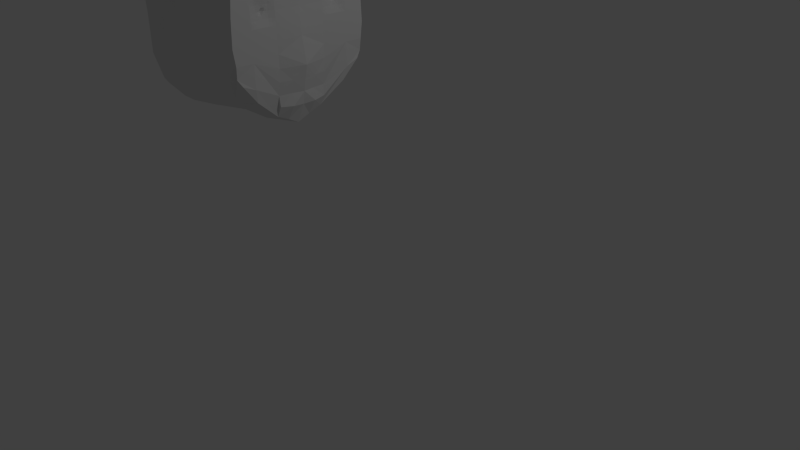 # Source: Head2.blend  (saved by Blender 2.67.0; exported with 4.5.12 LTS)
import bpy
from mathutils import Matrix  # noqa: F401  (used for matrix-valued properties, if any)

bpy.ops.wm.read_factory_settings(use_empty=True)
scene = bpy.context.scene
scene.name = 'Scene'

# ---- collections
col_collection_1 = bpy.data.collections.new('Collection 1'); scene.collection.children.link(col_collection_1)

# ---- materials (node trees are filled in below, after node groups)
mat_material = bpy.data.materials.new('Material')
mat_material.alpha_threshold = 0.0
mat_material.use_transparent_shadow = False
mat_material.roughness = 0.5
mat_material.line_color = (0.0, 0.0, 0.0, 1.0)

# ---- material node trees

# ---- world
world_world = bpy.data.worlds.new('World'); scene.world = world_world
world_world.color = (0.05088, 0.05088, 0.05088)
world_world.use_sun_shadow = False
world_world.sun_shadow_jitter_overblur = 0.0
world_world.cycles.sampling_method = 'MANUAL'
world_world.cycles.sample_map_resolution = 256

# ---- cameras
cam_camera = bpy.data.cameras.new('Camera')
cam_camera.clip_end = 100.0
cam_camera.lens = 35.0
cam_camera.sensor_width = 32.0
cam_camera.sensor_height = 18.0
cam_camera.ortho_scale = 7.314
cam_camera.dof.focus_distance = 0.0
cam_camera.dof.aperture_fstop = 128.0

# ---- lights
light_lamp = bpy.data.lights.new('Lamp', 'POINT')
light_lamp.transmission_factor = 0.0
light_lamp.cutoff_distance = 30.0
light_lamp.energy = 100.0
light_lamp.shadow_buffer_clip_start = 1.001
light_lamp.shadow_soft_size = 0.1
light_lamp.shadow_maximum_resolution = 0.006
light_lamp.use_absolute_resolution = True
light_lamp.cycles.use_multiple_importance_sampling = False

# ---- meshes
me_cube = bpy.data.meshes.new('Cube')
me_cube.from_pydata([(0.577, 0.8352, -0.439), (-1.075, 0.8957, -0.6538), (0.577, 0.7703, 0.8812), (-1.067, 0.6797, 0.9708), (0.5378, 0.6315, -0.6804), (0.4589, 0.3168, -0.9413), (0.2437, 0.6675, -0.7436), (-0.08964, 0.623, -0.8132), (-0.423, 0.591, -0.9353), (-0.73, 0.7206, -0.9141), (-1.042, 0.8709, -0.7249), (0.561, 0.8947, -0.3511), (0.5774, 0.9002, -0.2048), (0.577, 0.928, 2.98e-08), (0.577, 0.9142, 0.3333), (0.577, 0.8816, 0.6667), (-1.179, 0.3334, -1.0), (-1.11, 0.6668, -0.8685), (-1.085, 0.9281, -0.5052), (-1.076, 0.9947, -0.3333), (-1.09, 0.9929, 2.98e-08), (-1.078, 0.9922, 0.3333), (-1.089, 0.9232, 0.6667), (0.577, 0.6668, 0.9302), (0.577, 0.3334, 0.9826), (0.2437, 0.9222, 0.9333), (-0.08964, 0.9602, 0.9595), (-0.423, 0.9255, 0.9666), (-0.7563, 0.8723, 0.9759), (-1.063, 0.661, 0.9765), (-1.095, 0.3334, 1.0), (-1.09, 0.6668, 1.0), (0.2437, 0.6668, -0.7228), (-0.0894, 0.3473, -0.9788), (-0.423, 0.5688, -0.9424), (-0.7563, 0.6031, -0.9689), (-1.043, 0.6668, -0.9427), (0.2437, 0.3334, -1.0), (-0.08964, 0.3334, -1.0), (-0.423, 0.3334, -1.0), (-0.7563, 0.3334, -1.0), (-1.09, 0.3334, -1.0), (0.2437, 0.6668, 0.9724), (0.2437, 0.3334, 1.0), (-0.08964, 0.6668, 0.9914), (-0.08964, 0.3334, 1.0), (-0.423, 0.6668, 1.0), (-0.423, 0.3334, 1.0), (-0.7563, 0.6668, 1.0), (-0.7563, 0.3334, 1.0), (-1.09, 0.6668, 1.0), (-1.09, 0.3334, 1.0), (0.577, 0.6668, -0.5088), (0.5289, 0.3279, -0.6666), (0.577, 0.6668, -0.2052), (0.5777, 0.3279, -0.3333), (0.577, 0.6668, 2.98e-08), (0.577, 0.3334, 2.98e-08), (0.577, 0.6668, 0.3333), (0.5708, 0.3334, 0.3333), (0.5841, 0.6668, 0.6667), (0.6001, 0.3363, 0.6667), (-1.394, 0.3334, -0.6667), (-1.329, 0.6668, -0.6667), (-1.423, 0.3334, -0.3333), (-1.423, 0.6668, -0.3333), (-1.423, 0.3334, 2.98e-08), (-1.423, 0.6668, 2.98e-08), (-1.423, 0.3334, 0.3333), (-1.423, 0.6668, 0.3333), (-1.423, 0.3334, 0.6667), (-1.423, 0.6668, 0.6667), (0.2437, 1.0, 0.6667), (-0.08964, 1.0, 0.6667), (-0.423, 1.0, 0.6667), (-0.7563, 1.0, 0.6667), (-1.09, 0.9309, 0.6667), (0.2437, 1.0, 0.3333), (-0.08964, 1.0, 0.3333), (-0.423, 1.0, 0.3333), (-0.8827, 1.131, 0.5224), (-1.09, 1.0, 0.3333), (0.2437, 1.0, 2.98e-08), (-0.08964, 1.0, 2.98e-08), (-0.423, 1.0, 2.98e-08), (-0.7563, 1.0, 2.98e-08), (-1.09, 1.0, 2.98e-08), (0.2437, 0.9645, -0.3057), (-0.08964, 0.9848, -0.3333), (-0.423, 1.0, -0.3333), (-0.7563, 1.0, -0.3333), (-1.09, 1.0, -0.3333), (0.2437, 0.7461, -0.6667), (-0.08964, 0.8174, -0.6667), (-0.423, 0.8648, -0.6667), (-0.7563, 0.9039, -0.6667), (-1.09, 0.8971, -0.6667), (0.577, 0.5001, 2.98e-08), (0.5886, 0.1668, 2.98e-08), (0.5101, 0.5, 0.3392), (0.5739, 0.1668, 0.3333), (0.5952, 0.5001, 0.6667), (0.577, 0.1668, 0.6667), (0.577, 0.6668, 0.1667), (0.5739, 0.3334, 0.1667), (0.577, 0.6668, 0.5), (0.5739, 0.3334, 0.5), (0.5755, 0.5001, 0.1667), (0.5812, 0.1668, 0.1667), (0.5755, 0.5001, 0.5), (0.5755, 0.1668, 0.5), (0.5524, 0.5834, 0.3363), (0.577, 0.6668, 0.4167), (0.5724, 0.3334, 0.4167), (0.5492, 0.4167, 0.3392), (0.577, 0.6668, 0.25), (0.5724, 0.3334, 0.25), (0.5747, 0.4168, 0.1667), (0.5763, 0.5834, 0.1667), (0.5515, 0.5, 0.2559), (0.5747, 0.4168, 0.5), (0.5763, 0.5834, 0.5), (0.5517, 0.5, 0.4196), (0.5548, 0.4167, 0.2559), (0.5573, 0.5834, 0.25), (0.5549, 0.4168, 0.4167), (0.5573, 0.5834, 0.4196), (0.4434, 0.1557, -1.014), (0.5557, 0.1446, -0.6639), (0.6194, 0.1612, -0.3333), (0.539, 0.3223, -0.8024), (0.5626, 0.3279, -0.5), (0.5765, 0.1584, -0.8179), (0.591, 0.1612, -0.5), (0.5424, 0.5, 0.3794), (0.5428, 0.5417, 0.3377), (0.5411, 0.4584, 0.3392), (0.5423, 0.5, 0.2975), (0.5531, 0.4584, 0.2559), (0.552, 0.4167, 0.2975), (0.5544, 0.5417, 0.2529), (0.5549, 0.5834, 0.2931), (0.5533, 0.4584, 0.4181), (0.5521, 0.4167, 0.3779), (0.5545, 0.5417, 0.4196), (0.5549, 0.5834, 0.3779), (0.5486, 0.5417, 0.2953), (0.5471, 0.4584, 0.2975), (0.5472, 0.4584, 0.3787), (0.5486, 0.5417, 0.3787), (0.5647, 0.6251, 0.3348), (0.577, 0.6668, 0.375), (0.5716, 0.3334, 0.375), (0.56, 0.3751, 0.3363), (0.577, 0.6668, 0.2917), (0.5716, 0.3334, 0.2917), (0.5743, 0.3751, 0.1667), (0.5766, 0.6251, 0.1667), (0.5635, 0.5001, 0.2113), (0.5743, 0.3751, 0.5), (0.5766, 0.6251, 0.5), (0.577, 0.6668, 0.4583), (0.5732, 0.3334, 0.4583), (0.577, 0.6668, 0.2083), (0.5732, 0.3334, 0.2083), (0.5751, 0.4584, 0.1667), (0.5759, 0.5418, 0.1667), (0.5751, 0.4584, 0.5), (0.5759, 0.5418, 0.5), (0.5636, 0.5001, 0.4598), (0.5636, 0.3751, 0.2529), (0.5523, 0.4792, 0.2559), (0.5647, 0.4167, 0.2113), (0.5534, 0.4167, 0.2767), (0.5529, 0.5209, 0.2544), (0.5671, 0.6251, 0.25), (0.5668, 0.5834, 0.2083), (0.5561, 0.5834, 0.2716), (0.5637, 0.3751, 0.4167), (0.5525, 0.4792, 0.4189), (0.5506, 0.4167, 0.3586), (0.5648, 0.4168, 0.4583), (0.5531, 0.5209, 0.4196), (0.5671, 0.6251, 0.4181), (0.5536, 0.5834, 0.3571), (0.5668, 0.5834, 0.4598), (0.5539, 0.4375, 0.2559), (0.5506, 0.4167, 0.3184), (0.5558, 0.5626, 0.2515), (0.5536, 0.5834, 0.3147), (0.5541, 0.4376, 0.4174), (0.5535, 0.4167, 0.3973), (0.5559, 0.5625, 0.4196), (0.5561, 0.5834, 0.3988), (0.569, 0.3751, 0.4583), (0.5689, 0.3751, 0.2098), (0.5719, 0.6251, 0.2083), (0.5719, 0.6251, 0.4591), (0.5709, 0.6459, 0.3341), (0.577, 0.6668, 0.3542), (0.577, 0.6668, 0.3125), (0.5721, 0.6459, 0.25), (0.5567, 0.5834, 0.2608), (0.5721, 0.6459, 0.4174), (0.553, 0.5834, 0.3467), (0.553, 0.5834, 0.3255), (0.5567, 0.5834, 0.4092), (0.5586, 0.6042, 0.3355), (0.577, 0.6668, 0.3958), (0.577, 0.6668, 0.2708), (0.5622, 0.6043, 0.25), (0.5555, 0.5834, 0.2823), (0.5622, 0.6042, 0.4189), (0.5543, 0.5834, 0.3675), (0.5543, 0.5834, 0.3039), (0.5555, 0.5834, 0.3883), (0.5753, 0.4793, 0.5), (0.5757, 0.5209, 0.5), (0.5695, 0.5001, 0.4799), (0.5521, 0.4896, 0.4192), (0.5599, 0.4168, 0.4375), (0.5524, 0.5104, 0.4196), (0.562, 0.5834, 0.4397), (0.5545, 0.4272, 0.417), (0.5566, 0.5729, 0.4196), (0.5749, 0.4376, 0.5), (0.5761, 0.5626, 0.5), (0.5576, 0.5, 0.4397), (0.5529, 0.4688, 0.4185), (0.5698, 0.4168, 0.4792), (0.5538, 0.5313, 0.4196), (0.5715, 0.5834, 0.4799), (0.5537, 0.448, 0.4178), (0.5552, 0.5521, 0.4196), (0.5986, 0.2445, -0.3333), (0.5828, 0.2501, 2.98e-08), (0.5774, 0.3306, -0.1666), (0.5943, 0.08342, 2.98e-08), (0.6403, 0.08065, -0.3333), (0.6052, 0.08065, -0.5), (0.6052, 0.1612, -0.4166), (0.6228, 0.08065, -0.4166), (-0.5896, 1.045, 0.6667), (-0.923, 1.0, 0.6667), (-0.6294, 1.105, 0.4722), (-0.9862, 1.065, 0.4127), (-0.5896, 1.0, 2.98e-08), (-0.923, 1.0, 2.98e-08), (-0.423, 1.0, 0.5), (-0.8195, 1.05, 0.5794), (-1.09, 1.0, 0.5), (-0.423, 1.0, 0.1667), (-0.8195, 1.108, 0.2461), (-1.09, 1.0, 0.1667), (-0.618, 1.07, 0.5397), (-0.9546, 1.031, 0.5397), (-0.642, 1.033, 0.197), (-0.9546, 1.048, 0.2064), (-1.078, 0.8015, 0.8188), (-1.078, 0.6732, 0.9854), (-1.092, 0.9614, -0.4193), (-1.083, 0.9938, -0.1667), (-1.084, 0.9925, 0.1667), (-1.084, 0.9577, 0.5), (-1.334, 0.7974, -0.5859), (-1.238, 0.8951, -0.3333), (-1.254, 0.8942, 2.98e-08), (-1.248, 0.8938, 0.3333), (-1.228, 0.795, 0.6667), (-1.416, 0.6668, -0.5), (-1.423, 0.6668, -0.1667), (-1.423, 0.6668, 0.1667), (-1.423, 0.6668, 0.5), (-1.256, 0.6668, 0.8333), (-1.167, 0.7341, 0.826), (-1.292, 0.8141, -0.4596), (-1.25, 0.8946, -0.1667), (-1.27, 0.894, 0.1667), (-1.251, 0.8766, 0.5), (-0.6525, -0.8956, -0.6538), (0.4218, 8.531e-05, -1.094), (-0.307, -0.7205, -0.9141), (-0.6189, -0.8708, -0.7249), (-1.236, 8.531e-05, -1.0), (-0.6868, -0.6667, -0.8685), (-0.6623, -0.928, -0.5052), (-0.653, -0.9946, -0.3333), (0.577, 8.584e-05, 1.0), (-1.093, 8.531e-05, 1.0), (-0.6721, -0.3333, 1.0), (-0.6665, -0.6667, 1.0), (-0.3333, -0.603, -0.9689), (-0.6204, -0.6667, -0.9427), (0.2437, 8.531e-05, -1.0), (-0.08964, 8.525e-05, -1.0), (-0.423, 8.519e-05, -1.0), (-0.7563, 8.513e-05, -1.0), (-1.09, 8.507e-05, -1.0), (0.2437, 8.572e-05, 1.0), (-0.08964, 8.572e-05, 1.0), (-0.423, 8.56e-05, 1.0), (-0.7563, 8.542e-05, 1.0), (-0.6667, -0.6667, 1.0), (-0.6667, -0.3333, 1.0), (-1.09, 8.531e-05, 1.0), (0.5835, 8.531e-05, -0.6666), (0.6611, 8.531e-05, -0.3333), (0.6001, 8.531e-05, 2.98e-08), (0.577, 8.572e-05, 0.3333), (0.577, 8.584e-05, 0.6667), (-1.396, 8.531e-05, -0.6667), (-0.9712, -0.3333, -0.6667), (-0.9062, -0.6667, -0.6667), (-1.423, 8.501e-05, -0.3333), (-1.423, 8.501e-05, 2.98e-08), (-1.423, 8.507e-05, 0.3333), (-1.423, 8.513e-05, 0.6667), (-0.6667, -1.0, -0.3333), (-0.3333, -0.9039, -0.6667), (-0.6667, -0.897, -0.6667), (0.5886, 8.548e-05, 0.1667), (0.577, 8.578e-05, 0.5), (0.5508, 8.531e-05, -0.8333), (0.6194, 8.531e-05, -0.5), (0.6306, 8.531e-05, -0.1666), (0.6403, 8.531e-05, -0.4166), (-0.6691, -0.9613, -0.4193), (-0.911, -0.7973, -0.5859), (-0.9933, -0.6667, -0.5), (-0.8687, -0.814, -0.4596)], [(290, 302), (289, 303)], [(274, 259, 3, 258), (96, 10, 1, 18), (10, 36, 17, 1), (36, 41, 16, 17), (41, 297, 283, 16), (0, 4, 32, 6), (6, 32, 33, 7), (7, 33, 34, 8), (8, 34, 35, 9), (9, 35, 36, 10), (4, 5, 37, 32), (32, 37, 38, 33), (33, 38, 39, 34), (34, 39, 40, 35), (35, 40, 41, 36), (5, 127, 280, 293, 37), (37, 293, 294, 38), (38, 294, 295, 39), (39, 295, 296, 40), (40, 296, 297, 41), (2, 25, 42, 23), (23, 42, 43, 24), (24, 43, 298, 287), (25, 26, 44, 42), (42, 44, 45, 43), (43, 45, 299, 298), (26, 27, 46, 44), (44, 46, 47, 45), (45, 47, 300, 299), (27, 28, 48, 46), (46, 48, 49, 47), (47, 49, 301, 300), (28, 29, 50, 48), (48, 50, 51, 49), (49, 51, 304, 301), (29, 3, 259, 31, 50), (50, 31, 30, 51), (51, 30, 288, 304), (0, 11, 52, 4), (4, 52, 53, 130, 5), (132, 128, 305, 322), (11, 12, 54, 52), (52, 54, 55, 131, 53), (241, 238, 306, 325), (12, 13, 56, 54), (54, 56, 97, 57, 236, 55), (55, 236, 57, 235, 98, 237, 307, 324, 306, 238, 129, 234), (13, 14, 58, 200, 154, 209, 115, 163, 103, 56), (123, 173, 139, 187, 114, 153, 59, 155, 116, 170), (108, 100, 308, 320), (14, 15, 60, 105, 161, 112, 208, 151, 199, 58), (109, 101, 61, 106, 159, 120, 225, 167, 216), (110, 102, 309, 321), (15, 2, 23, 60), (60, 23, 24, 61, 101), (61, 24, 287, 309, 102), (17, 63, 264, 18, 1), (275, 265, 19, 260), (276, 266, 20, 261), (277, 267, 21, 262), (278, 268, 22, 263), (283, 310, 62, 16), (16, 62, 63, 17), (310, 313, 64, 62), (62, 64, 65, 269, 63), (313, 314, 66, 64), (64, 66, 67, 270, 65), (314, 315, 68, 66), (66, 68, 69, 271, 67), (315, 316, 70, 68), (68, 70, 71, 272, 69), (316, 288, 30, 70), (70, 30, 31, 273, 71), (29, 76, 22, 258, 3), (76, 250, 81, 21, 263, 22), (81, 253, 86, 20, 262, 21), (86, 91, 19, 261, 20), (91, 96, 18, 260, 19), (2, 15, 72, 25), (25, 72, 73, 26), (26, 73, 74, 27), (27, 74, 242, 75, 28), (28, 75, 243, 76, 29), (15, 14, 77, 72), (72, 77, 78, 73), (73, 78, 79, 248, 74), (254, 244, 80, 249), (255, 245, 81, 250), (14, 13, 82, 77), (77, 82, 83, 78), (78, 83, 84, 251, 79), (256, 246, 85, 252), (257, 247, 86, 253), (13, 12, 87, 82), (82, 87, 88, 83), (83, 88, 89, 84), (84, 89, 90, 85, 246), (85, 90, 91, 86, 247), (12, 11, 92, 87), (87, 92, 93, 88), (88, 93, 94, 89), (89, 94, 95, 90), (90, 95, 96, 91), (11, 0, 6, 92), (92, 6, 7, 93), (93, 7, 8, 94), (94, 8, 9, 95), (95, 9, 10, 96), (97, 107, 165, 117, 156, 104, 57), (56, 103, 157, 118, 166, 107, 97), (146, 135, 99, 137), (98, 108, 320, 307, 237), (57, 104, 108, 98, 235), (104, 164, 116, 155, 59, 100, 108), (194, 159, 106, 162), (126, 222, 185, 231, 121, 226, 168, 217, 109, 218, 169, 227, 122, 221, 182, 230, 144, 233, 192, 224), (105, 60, 101, 109, 217, 168, 226, 121, 160), (100, 110, 321, 308), (59, 152, 113, 162, 106, 110, 100), (106, 61, 102, 110), (195, 170, 116, 164), (107, 158, 119, 171, 138, 186, 123, 172, 117, 165), (147, 136, 114, 187, 139), (118, 176, 124, 188, 140, 174, 119, 158, 107, 166), (196, 175, 210, 124, 176), (115, 209, 154, 200, 58, 198, 150, 207, 111, 205, 189, 214, 141, 211, 177, 202, 124, 210, 175, 201), (114, 180, 143, 191, 125, 178, 113, 152, 59, 153), (191, 190, 223, 125), (122, 227, 169, 218, 109, 216, 167, 225, 120, 229, 181, 220, 125, 223, 190, 232, 142, 228, 179, 219), (149, 144, 230, 182, 221, 122, 134), (58, 199, 151, 208, 112, 203, 183, 212, 126, 206, 193, 215, 145, 213, 184, 204, 111, 207, 150, 198), (197, 160, 121, 231, 185), (127, 132, 322, 280), (5, 130, 132, 127), (130, 53, 128, 132), (128, 133, 239, 323, 305), (53, 131, 133, 128), (240, 234, 129), (140, 146, 137, 119, 174), (177, 211, 141, 146, 140, 188), (141, 214, 189, 205, 111, 135, 146), (186, 173, 123), (119, 137, 147, 138, 171), (137, 99, 136, 147), (136, 148, 143, 180, 114), (99, 134, 148, 136), (134, 122, 219, 179, 228, 142, 148), (135, 149, 134, 99), (111, 204, 184, 213, 145, 149, 135), (193, 206, 126, 224, 192), (178, 194, 162, 113), (125, 220, 181, 194, 178), (181, 229, 120, 159, 194), (156, 195, 164, 104), (117, 172, 195, 156), (172, 123, 170, 195), (157, 196, 176, 118), (103, 163, 196, 157), (163, 115, 201, 175, 196), (148, 142, 232, 190, 191, 143), (183, 197, 185, 222, 126, 212), (112, 161, 197, 183, 203), (161, 105, 160, 197), (124, 202, 177, 188), (138, 147, 139, 173, 186), (145, 215, 193, 192, 233, 144, 149), (239, 241, 325, 323), (133, 240, 241, 239), (240, 129, 238, 241), (131, 55, 234, 240, 133), (242, 254, 249, 75), (74, 248, 254, 242), (248, 79, 244, 254), (243, 255, 250, 76), (75, 249, 255, 243), (249, 80, 245, 255), (244, 256, 252, 80), (79, 251, 256, 244), (251, 84, 246, 256), (245, 257, 253, 81), (80, 252, 257, 245), (252, 85, 247, 257), (268, 274, 258, 22), (71, 273, 274, 268), (273, 31, 259, 274), (264, 275, 260, 18), (63, 269, 275, 264), (269, 65, 265, 275), (265, 276, 261, 19), (65, 270, 276, 265), (270, 67, 266, 276), (266, 277, 262, 20), (67, 271, 277, 266), (271, 69, 267, 277), (267, 278, 263, 21), (69, 272, 278, 267), (272, 71, 268, 278)])
me_cube.materials.append(mat_material)
me_cube.use_remesh_preserve_volume = False
me_cube.use_remesh_preserve_attributes = False
me_cube.use_mirror_vertex_groups = False
me_cube.update()

# ---- objects
ob_cube = bpy.data.objects.new('Cube', me_cube)
ob_lamp = bpy.data.objects.new('Lamp', light_lamp)
ob_camera = bpy.data.objects.new('Camera', cam_camera)

# ---- transforms, parenting, visibility, modifiers, constraints
ob_cube.location = (-1.134, -0.5309, 2.841)
ob_cube.lock_rotations_4d = False
ob_cube.empty_display_type = 'ARROWS'
ob_cube.lineart.crease_threshold = 0.0
_m = ob_cube.modifiers.new('Softbody', 'SOFT_BODY')
_m = ob_cube.modifiers.new('Mirror', 'MIRROR')
_m.use_axis = (False, True, False)
ob_lamp.location = (4.076, 1.005, 5.904)
ob_lamp.rotation_euler = (0.6503, 0.05522, 1.866)
ob_lamp.lock_rotations_4d = False
ob_lamp.empty_display_type = 'ARROWS'
ob_lamp.color = (0.0, 0.0, 0.0, 0.0)
ob_lamp.hide_viewport = True
ob_lamp.lineart.crease_threshold = 0.0
ob_camera.location = (7.481, -6.508, 5.344)
ob_camera.rotation_euler = (1.109, 0.01082, 0.8149)
ob_camera.lock_rotations_4d = False
ob_camera.empty_display_type = 'ARROWS'
ob_camera.color = (0.0, 0.0, 0.0, 0.0)
ob_camera.hide_viewport = True
ob_camera.display_type = 'WIRE'
ob_camera.lineart.crease_threshold = 0.0

# ---- collection membership
col_collection_1.objects.link(ob_cube)
col_collection_1.objects.link(ob_lamp)
col_collection_1.objects.link(ob_camera)

# ---- scene / render settings (as saved in the file)
scene.camera = ob_camera
scene.frame_start = 1; scene.frame_end = 250; scene.frame_set(1)
scene.render.engine = 'BLENDER_EEVEE_NEXT'
scene.render.image_settings.color_mode = 'RGB'
scene.render.image_settings.compression = 90
scene.render.resolution_percentage = 50
scene.render.dither_intensity = 0.0
scene.cycles.use_denoising = False
scene.cycles.samples = 10
scene.cycles.sampling_pattern = 'TABULATED_SOBOL'
scene.cycles.light_sampling_threshold = 0.0
scene.cycles.use_adaptive_sampling = False
scene.cycles.use_light_tree = False
scene.cycles.blur_glossy = 0.0
scene.cycles.volume_bounces = 1
scene.cycles.pixel_filter_type = 'GAUSSIAN'
scene.cycles.sample_clamp_indirect = 0.0
scene.view_settings.view_transform = 'Standard'
bpy.context.view_layer.update()

